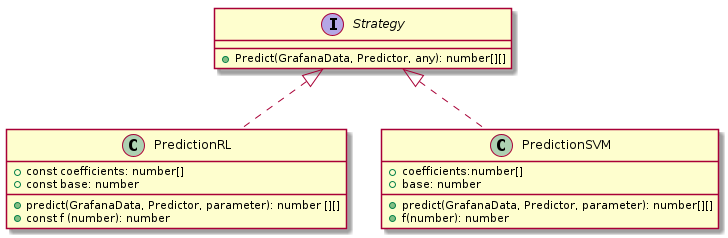

The diagram above was rendered by PlantUML. Its source (embedded in the PNG):
@startuml


interface Strategy{
    + Predict(GrafanaData, Predictor, any): number[][]
}




class PredictionRL implements Strategy{
    + const coefficients: number[]
    + const base: number
    + predict(GrafanaData, Predictor, parameter): number [][]
    + const f (number): number
  
}

class PredictionSVM implements Strategy{
    + predict(GrafanaData, Predictor, parameter): number[][]
    + coefficients:number[]
    + base: number
    + f(number): number
}



@enduml